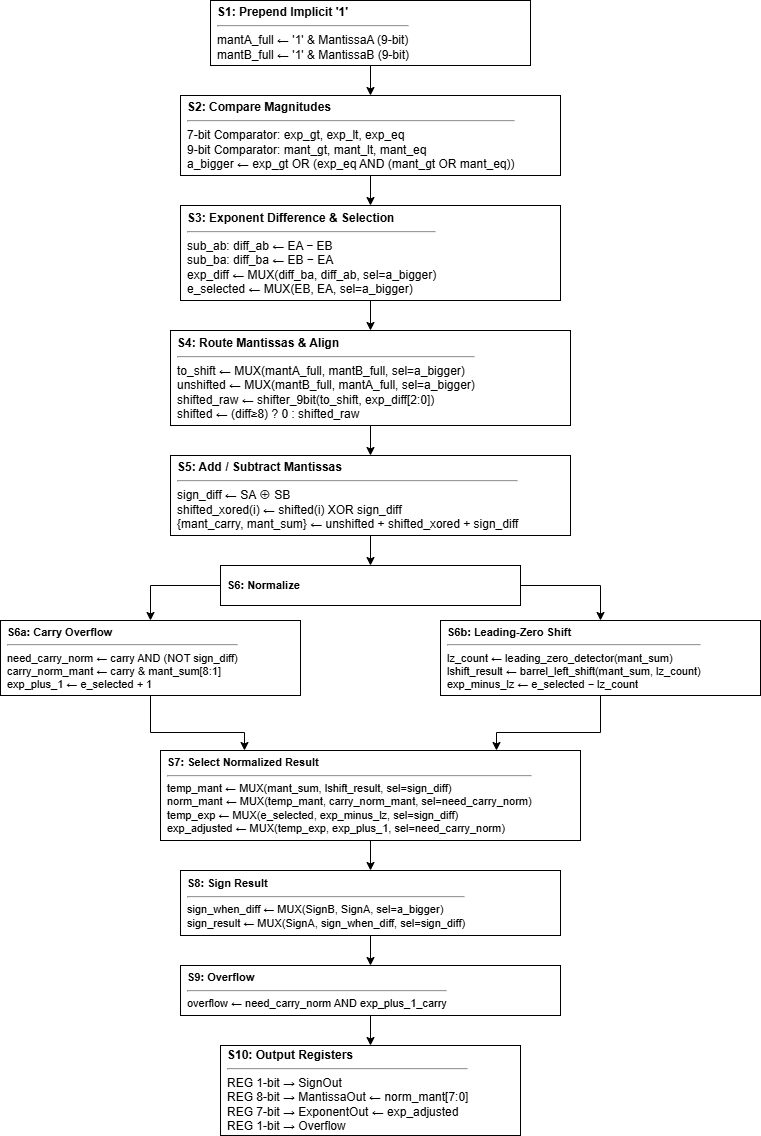

The diagram above was exported from draw.io. Its source (the exported page's mxGraphModel, read from the mxfile embedded in the PNG):
<mxGraphModel dx="2852" dy="1684" grid="1" gridSize="10" guides="1" tooltips="1" connect="1" arrows="1" fold="1" page="1" pageScale="1" pageWidth="1100" pageHeight="1700" math="0" shadow="0">
  <root>
    <mxCell id="0" />
    <mxCell id="1" parent="0" />
    <mxCell id="a_s1" parent="1" style="rounded=0;whiteSpace=wrap;html=1;fontSize=12;align=left;spacingLeft=5;" value="&lt;b&gt;S1: Prepend Implicit '1'&lt;/b&gt;&lt;hr&gt;mantA_full ← '1' &amp;amp; MantissaA (9-bit)&lt;br&gt;mantB_full ← '1' &amp;amp; MantissaB (9-bit)" vertex="1">
      <mxGeometry height="65" width="320" x="340" y="60" as="geometry" />
    </mxCell>
    <mxCell id="a_s2" parent="1" style="rounded=0;whiteSpace=wrap;html=1;fontSize=12;align=left;spacingLeft=5;" value="&lt;b&gt;S2: Compare Magnitudes&lt;/b&gt;&lt;hr&gt;7-bit Comparator: exp_gt, exp_lt, exp_eq&lt;br&gt;9-bit Comparator: mant_gt, mant_lt, mant_eq&lt;br&gt;a_bigger ← exp_gt OR (exp_eq AND (mant_gt OR mant_eq))" vertex="1">
      <mxGeometry height="80" width="380" x="310" y="155" as="geometry" />
    </mxCell>
    <mxCell id="a_e12" edge="1" parent="1" source="a_s1" style="edgeStyle=orthogonalEdgeStyle;rounded=0;html=1;exitX=0.5;exitY=1;exitDx=0;exitDy=0;entryX=0.5;entryY=0;entryDx=0;entryDy=0;" target="a_s2">
      <mxGeometry relative="1" as="geometry" />
    </mxCell>
    <mxCell id="a_s3" parent="1" style="rounded=0;whiteSpace=wrap;html=1;fontSize=12;align=left;spacingLeft=5;" value="&lt;b&gt;S3: Exponent Difference &amp;amp; Selection&lt;/b&gt;&lt;hr&gt;sub_ab: diff_ab ← EA − EB&lt;br&gt;sub_ba: diff_ba ← EB − EA&lt;br&gt;exp_diff ← MUX(diff_ba, diff_ab, sel=a_bigger)&lt;br&gt;e_selected ← MUX(EB, EA, sel=a_bigger)" vertex="1">
      <mxGeometry height="95" width="380" x="310" y="265" as="geometry" />
    </mxCell>
    <mxCell id="a_e23" edge="1" parent="1" source="a_s2" style="edgeStyle=orthogonalEdgeStyle;rounded=0;html=1;exitX=0.5;exitY=1;exitDx=0;exitDy=0;entryX=0.5;entryY=0;entryDx=0;entryDy=0;" target="a_s3">
      <mxGeometry relative="1" as="geometry" />
    </mxCell>
    <mxCell id="a_s4" parent="1" style="rounded=0;whiteSpace=wrap;html=1;fontSize=12;align=left;spacingLeft=5;" value="&lt;b&gt;S4: Route Mantissas &amp;amp; Align&lt;/b&gt;&lt;hr&gt;to_shift ← MUX(mantA_full, mantB_full, sel=a_bigger)&lt;br&gt;unshifted ← MUX(mantB_full, mantA_full, sel=a_bigger)&lt;br&gt;shifted_raw ← shifter_9bit(to_shift, exp_diff[2:0])&lt;br&gt;shifted ← (diff≥8) ? 0 : shifted_raw" vertex="1">
      <mxGeometry height="95" width="400" x="300" y="390" as="geometry" />
    </mxCell>
    <mxCell id="a_e34" edge="1" parent="1" source="a_s3" style="edgeStyle=orthogonalEdgeStyle;rounded=0;html=1;exitX=0.5;exitY=1;exitDx=0;exitDy=0;entryX=0.5;entryY=0;entryDx=0;entryDy=0;" target="a_s4">
      <mxGeometry relative="1" as="geometry" />
    </mxCell>
    <mxCell id="a_s5" parent="1" style="rounded=0;whiteSpace=wrap;html=1;fontSize=12;align=left;spacingLeft=5;" value="&lt;b&gt;S5: Add / Subtract Mantissas&lt;/b&gt;&lt;hr&gt;sign_diff ← SA ⊕ SB&lt;br&gt;shifted_xored(i) ← shifted(i) XOR sign_diff&lt;br&gt;{mant_carry, mant_sum} ← unshifted + shifted_xored + sign_diff" vertex="1">
      <mxGeometry height="80" width="400" x="300" y="515" as="geometry" />
    </mxCell>
    <mxCell id="a_e45" edge="1" parent="1" source="a_s4" style="edgeStyle=orthogonalEdgeStyle;rounded=0;html=1;exitX=0.5;exitY=1;exitDx=0;exitDy=0;entryX=0.5;entryY=0;entryDx=0;entryDy=0;" target="a_s5">
      <mxGeometry relative="1" as="geometry" />
    </mxCell>
    <mxCell id="a_s6" parent="1" style="rounded=0;whiteSpace=wrap;html=1;fontSize=11;align=left;spacingLeft=5;" value="&lt;b&gt;S6: Normalize&lt;/b&gt;" vertex="1">
      <mxGeometry height="40" width="300" x="350" y="625" as="geometry" />
    </mxCell>
    <mxCell id="a_e56" edge="1" parent="1" source="a_s5" style="edgeStyle=orthogonalEdgeStyle;rounded=0;html=1;exitX=0.5;exitY=1;exitDx=0;exitDy=0;entryX=0.5;entryY=0;entryDx=0;entryDy=0;" target="a_s6">
      <mxGeometry relative="1" as="geometry" />
    </mxCell>
    <mxCell id="a_pa" parent="1" style="rounded=0;whiteSpace=wrap;html=1;fontSize=11;align=left;spacingLeft=5;" value="&lt;b&gt;S6a: Carry Overflow&lt;/b&gt;&lt;hr&gt;need_carry_norm ← carry AND (NOT sign_diff)&lt;br&gt;carry_norm_mant ← carry &amp;amp; mant_sum[8:1]&lt;br&gt;exp_plus_1 ← e_selected + 1" vertex="1">
      <mxGeometry height="75" width="300" x="130" y="680" as="geometry" />
    </mxCell>
    <mxCell id="a_e6a" edge="1" parent="1" source="a_s6" style="edgeStyle=orthogonalEdgeStyle;rounded=0;html=1;exitX=0;exitY=0.5;exitDx=0;exitDy=0;entryX=0.5;entryY=0;entryDx=0;entryDy=0;" target="a_pa">
      <mxGeometry relative="1" as="geometry">
        <Array as="points">
          <mxPoint x="280" y="645" />
        </Array>
      </mxGeometry>
    </mxCell>
    <mxCell id="a_pb" parent="1" style="rounded=0;whiteSpace=wrap;html=1;fontSize=11;align=left;spacingLeft=5;" value="&lt;b&gt;S6b: Leading-Zero Shift&lt;/b&gt;&lt;hr&gt;lz_count ← leading_zero_detector(mant_sum)&lt;br&gt;lshift_result ← barrel_left_shift(mant_sum, lz_count)&lt;br&gt;exp_minus_lz ← e_selected − lz_count" vertex="1">
      <mxGeometry height="75" width="320" x="570" y="680" as="geometry" />
    </mxCell>
    <mxCell id="a_e6b" edge="1" parent="1" source="a_s6" style="edgeStyle=orthogonalEdgeStyle;rounded=0;html=1;exitX=1;exitY=0.5;exitDx=0;exitDy=0;entryX=0.5;entryY=0;entryDx=0;entryDy=0;" target="a_pb">
      <mxGeometry relative="1" as="geometry">
        <Array as="points">
          <mxPoint x="730" y="645" />
        </Array>
      </mxGeometry>
    </mxCell>
    <mxCell id="a_s7" parent="1" style="rounded=0;whiteSpace=wrap;html=1;fontSize=11;align=left;spacingLeft=5;" value="&lt;b&gt;S7: Select Normalized Result&lt;/b&gt;&lt;hr&gt;temp_mant ← MUX(mant_sum, lshift_result, sel=sign_diff)&lt;br&gt;norm_mant ← MUX(temp_mant, carry_norm_mant, sel=need_carry_norm)&lt;br&gt;temp_exp ← MUX(e_selected, exp_minus_lz, sel=sign_diff)&lt;br&gt;exp_adjusted ← MUX(temp_exp, exp_plus_1, sel=need_carry_norm)" vertex="1">
      <mxGeometry height="90" width="420" x="290" y="810" as="geometry" />
    </mxCell>
    <mxCell id="a_ea7" edge="1" parent="1" source="a_pa" style="edgeStyle=orthogonalEdgeStyle;rounded=0;html=1;exitX=0.5;exitY=1;exitDx=0;exitDy=0;entryX=0.2;entryY=0;entryDx=0;entryDy=0;" target="a_s7">
      <mxGeometry relative="1" as="geometry">
        <Array as="points">
          <mxPoint x="280" y="792" />
          <mxPoint x="374" y="792" />
        </Array>
      </mxGeometry>
    </mxCell>
    <mxCell id="a_eb7" edge="1" parent="1" source="a_pb" style="edgeStyle=orthogonalEdgeStyle;rounded=0;html=1;exitX=0.5;exitY=1;exitDx=0;exitDy=0;entryX=0.8;entryY=0;entryDx=0;entryDy=0;" target="a_s7">
      <mxGeometry relative="1" as="geometry">
        <Array as="points">
          <mxPoint x="730" y="792" />
          <mxPoint x="626" y="792" />
        </Array>
      </mxGeometry>
    </mxCell>
    <mxCell id="a_s8" parent="1" style="rounded=0;whiteSpace=wrap;html=1;fontSize=11;align=left;spacingLeft=5;" value="&lt;b&gt;S8: Sign Result&lt;/b&gt;&lt;hr&gt;sign_when_diff ← MUX(SignB, SignA, sel=a_bigger)&lt;br&gt;sign_result ← MUX(SignA, sign_when_diff, sel=sign_diff)" vertex="1">
      <mxGeometry height="65" width="380" x="310" y="930" as="geometry" />
    </mxCell>
    <mxCell id="a_e78" edge="1" parent="1" source="a_s7" style="edgeStyle=orthogonalEdgeStyle;rounded=0;html=1;exitX=0.5;exitY=1;exitDx=0;exitDy=0;entryX=0.5;entryY=0;entryDx=0;entryDy=0;" target="a_s8">
      <mxGeometry relative="1" as="geometry" />
    </mxCell>
    <mxCell id="a_s9" parent="1" style="rounded=0;whiteSpace=wrap;html=1;fontSize=11;align=left;spacingLeft=5;" value="&lt;b&gt;S9: Overflow&lt;/b&gt;&lt;hr&gt;overflow ← need_carry_norm AND exp_plus_1_carry" vertex="1">
      <mxGeometry height="50" width="380" x="310" y="1025" as="geometry" />
    </mxCell>
    <mxCell id="a_e89" edge="1" parent="1" source="a_s8" style="edgeStyle=orthogonalEdgeStyle;rounded=0;html=1;exitX=0.5;exitY=1;exitDx=0;exitDy=0;entryX=0.5;entryY=0;entryDx=0;entryDy=0;" target="a_s9">
      <mxGeometry relative="1" as="geometry" />
    </mxCell>
    <mxCell id="a_s10" parent="1" style="rounded=0;whiteSpace=wrap;html=1;fontSize=12;align=left;spacingLeft=5;" value="&lt;b&gt;S10: Output Registers&lt;/b&gt;&lt;hr&gt;REG 1-bit → SignOut&lt;br&gt;REG 8-bit → MantissaOut ← norm_mant[7:0]&lt;br&gt;REG 7-bit → ExponentOut ← exp_adjusted&lt;br&gt;REG 1-bit → Overflow" vertex="1">
      <mxGeometry height="90" width="300" x="350" y="1105" as="geometry" />
    </mxCell>
    <mxCell id="a_e910" edge="1" parent="1" source="a_s9" style="edgeStyle=orthogonalEdgeStyle;rounded=0;html=1;exitX=0.5;exitY=1;exitDx=0;exitDy=0;entryX=0.5;entryY=0;entryDx=0;entryDy=0;" target="a_s10">
      <mxGeometry relative="1" as="geometry" />
    </mxCell>
  </root>
</mxGraphModel>